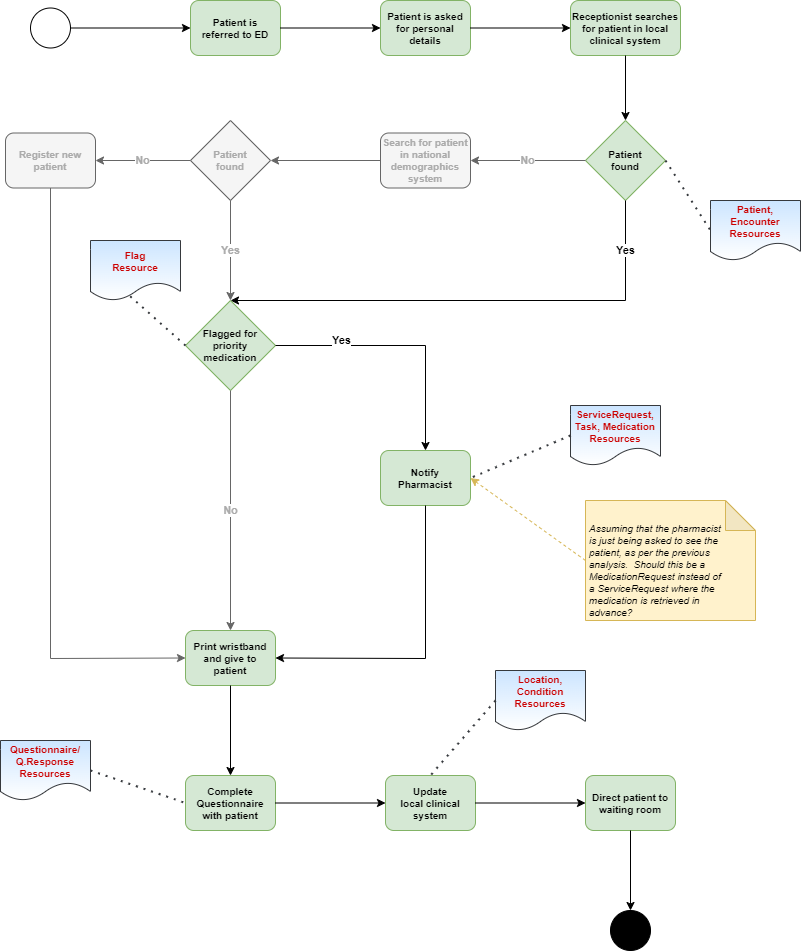

The diagram above was exported from draw.io. Its source (the exported page's mxGraphModel, read from the mxfile embedded in the PNG):
<mxGraphModel dx="1050" dy="653" grid="1" gridSize="10" guides="1" tooltips="1" connect="1" arrows="1" fold="1" page="1" pageScale="1" pageWidth="827" pageHeight="1169" math="0" shadow="0">
  <root>
    <mxCell id="0" />
    <mxCell id="1" parent="0" />
    <mxCell id="viTqbb6OryiWuknNKs07-1" value="" style="ellipse;whiteSpace=wrap;html=1;aspect=fixed;" parent="1" vertex="1">
      <mxGeometry x="90" y="187.5" width="40" height="40" as="geometry" />
    </mxCell>
    <mxCell id="viTqbb6OryiWuknNKs07-2" value="" style="endArrow=classic;html=1;rounded=0;exitX=1;exitY=0.5;exitDx=0;exitDy=0;" parent="1" source="viTqbb6OryiWuknNKs07-1" target="viTqbb6OryiWuknNKs07-3" edge="1">
      <mxGeometry width="50" height="50" relative="1" as="geometry">
        <mxPoint x="400" y="370" as="sourcePoint" />
        <mxPoint x="240" y="210" as="targetPoint" />
      </mxGeometry>
    </mxCell>
    <mxCell id="viTqbb6OryiWuknNKs07-3" value="Patient is&lt;div style=&quot;font-size: 10px;&quot;&gt;referred to ED&lt;/div&gt;" style="rounded=1;whiteSpace=wrap;html=1;fontStyle=1;fontSize=10;fillColor=#d5e8d4;strokeColor=#82b366;" parent="1" vertex="1">
      <mxGeometry x="250" y="180" width="90" height="55" as="geometry" />
    </mxCell>
    <mxCell id="viTqbb6OryiWuknNKs07-4" value="Patient is asked&lt;div&gt;for personal&lt;/div&gt;&lt;div&gt;details&lt;/div&gt;" style="rounded=1;whiteSpace=wrap;html=1;fontStyle=1;fontSize=10;fillColor=#d5e8d4;strokeColor=#82b366;" parent="1" vertex="1">
      <mxGeometry x="440" y="180" width="90" height="55" as="geometry" />
    </mxCell>
    <mxCell id="viTqbb6OryiWuknNKs07-5" value="Receptionist searches for patient in local clinical system" style="rounded=1;whiteSpace=wrap;html=1;fontStyle=1;fontSize=10;fillColor=#d5e8d4;strokeColor=#82b366;" parent="1" vertex="1">
      <mxGeometry x="630" y="180" width="110" height="55" as="geometry" />
    </mxCell>
    <mxCell id="viTqbb6OryiWuknNKs07-6" value="Patient&lt;div style=&quot;font-size: 10px;&quot;&gt;found&lt;/div&gt;" style="rhombus;whiteSpace=wrap;html=1;fontStyle=1;fontSize=10;fillColor=#d5e8d4;strokeColor=#82b366;" parent="1" vertex="1">
      <mxGeometry x="645" y="300" width="80" height="80" as="geometry" />
    </mxCell>
    <mxCell id="viTqbb6OryiWuknNKs07-7" value="Search for patient in national demographics system" style="rounded=1;whiteSpace=wrap;html=1;fontStyle=1;fontSize=10;fillColor=#f5f5f5;fontColor=#ABABAB;strokeColor=#666666;" parent="1" vertex="1">
      <mxGeometry x="440" y="312.5" width="90" height="55" as="geometry" />
    </mxCell>
    <mxCell id="viTqbb6OryiWuknNKs07-8" value="Patient&lt;div style=&quot;font-size: 10px;&quot;&gt;found&lt;/div&gt;" style="rhombus;whiteSpace=wrap;html=1;fontStyle=1;fontSize=10;fillColor=#f5f5f5;fontColor=#ABABAB;strokeColor=#666666;" parent="1" vertex="1">
      <mxGeometry x="250" y="300" width="80" height="80" as="geometry" />
    </mxCell>
    <mxCell id="viTqbb6OryiWuknNKs07-9" value="Print wristband and give to patient" style="rounded=1;whiteSpace=wrap;html=1;fontStyle=1;fontSize=10;fillColor=#d5e8d4;strokeColor=#82b366;" parent="1" vertex="1">
      <mxGeometry x="245" y="810" width="90" height="55" as="geometry" />
    </mxCell>
    <mxCell id="viTqbb6OryiWuknNKs07-10" value="Register new patient" style="rounded=1;whiteSpace=wrap;html=1;fontStyle=1;fontSize=10;fillColor=#f5f5f5;fontColor=#ABABAB;strokeColor=#666666;" parent="1" vertex="1">
      <mxGeometry x="65" y="312.5" width="90" height="55" as="geometry" />
    </mxCell>
    <mxCell id="viTqbb6OryiWuknNKs07-11" value="" style="endArrow=classic;html=1;rounded=0;exitX=1;exitY=0.5;exitDx=0;exitDy=0;entryX=0;entryY=0.5;entryDx=0;entryDy=0;" parent="1" source="viTqbb6OryiWuknNKs07-3" target="viTqbb6OryiWuknNKs07-4" edge="1">
      <mxGeometry width="50" height="50" relative="1" as="geometry">
        <mxPoint x="400" y="430" as="sourcePoint" />
        <mxPoint x="450" y="380" as="targetPoint" />
      </mxGeometry>
    </mxCell>
    <mxCell id="viTqbb6OryiWuknNKs07-12" value="" style="endArrow=classic;html=1;rounded=0;entryX=0;entryY=0.5;entryDx=0;entryDy=0;exitX=1;exitY=0.5;exitDx=0;exitDy=0;" parent="1" source="viTqbb6OryiWuknNKs07-4" target="viTqbb6OryiWuknNKs07-5" edge="1">
      <mxGeometry width="50" height="50" relative="1" as="geometry">
        <mxPoint x="400" y="430" as="sourcePoint" />
        <mxPoint x="450" y="380" as="targetPoint" />
      </mxGeometry>
    </mxCell>
    <mxCell id="viTqbb6OryiWuknNKs07-13" value="" style="endArrow=classic;html=1;rounded=0;exitX=0.5;exitY=1;exitDx=0;exitDy=0;entryX=0.5;entryY=0;entryDx=0;entryDy=0;" parent="1" source="viTqbb6OryiWuknNKs07-5" target="viTqbb6OryiWuknNKs07-6" edge="1">
      <mxGeometry width="50" height="50" relative="1" as="geometry">
        <mxPoint x="400" y="430" as="sourcePoint" />
        <mxPoint x="450" y="380" as="targetPoint" />
      </mxGeometry>
    </mxCell>
    <mxCell id="viTqbb6OryiWuknNKs07-14" value="No" style="endArrow=classic;html=1;rounded=0;exitX=0;exitY=0.5;exitDx=0;exitDy=0;entryX=1;entryY=0.5;entryDx=0;entryDy=0;fontStyle=1;fillColor=#f5f5f5;strokeColor=#666666;fontColor=#ABABAB;" parent="1" source="viTqbb6OryiWuknNKs07-6" target="viTqbb6OryiWuknNKs07-7" edge="1">
      <mxGeometry width="50" height="50" relative="1" as="geometry">
        <mxPoint x="400" y="430" as="sourcePoint" />
        <mxPoint x="450" y="380" as="targetPoint" />
      </mxGeometry>
    </mxCell>
    <mxCell id="viTqbb6OryiWuknNKs07-15" value="" style="endArrow=classic;html=1;rounded=0;entryX=1;entryY=0.5;entryDx=0;entryDy=0;exitX=0;exitY=0.5;exitDx=0;exitDy=0;fillColor=#f5f5f5;strokeColor=#666666;fontColor=#ABABAB;" parent="1" source="viTqbb6OryiWuknNKs07-7" target="viTqbb6OryiWuknNKs07-8" edge="1">
      <mxGeometry width="50" height="50" relative="1" as="geometry">
        <mxPoint x="400" y="430" as="sourcePoint" />
        <mxPoint x="450" y="380" as="targetPoint" />
      </mxGeometry>
    </mxCell>
    <mxCell id="viTqbb6OryiWuknNKs07-16" value="No" style="endArrow=classic;html=1;rounded=0;entryX=1;entryY=0.5;entryDx=0;entryDy=0;exitX=0;exitY=0.5;exitDx=0;exitDy=0;fontStyle=1;fillColor=#f5f5f5;strokeColor=#666666;fontColor=#ABABAB;" parent="1" source="viTqbb6OryiWuknNKs07-8" target="viTqbb6OryiWuknNKs07-10" edge="1">
      <mxGeometry width="50" height="50" relative="1" as="geometry">
        <mxPoint x="400" y="430" as="sourcePoint" />
        <mxPoint x="450" y="380" as="targetPoint" />
      </mxGeometry>
    </mxCell>
    <mxCell id="viTqbb6OryiWuknNKs07-17" value="" style="endArrow=classic;html=1;rounded=0;exitX=0.5;exitY=1;exitDx=0;exitDy=0;entryX=0;entryY=0.5;entryDx=0;entryDy=0;fillColor=#f5f5f5;strokeColor=#666666;fontColor=#ABABAB;" parent="1" source="viTqbb6OryiWuknNKs07-10" target="viTqbb6OryiWuknNKs07-9" edge="1">
      <mxGeometry width="50" height="50" relative="1" as="geometry">
        <mxPoint x="400" y="430" as="sourcePoint" />
        <mxPoint x="450" y="380" as="targetPoint" />
        <Array as="points">
          <mxPoint x="110" y="838" />
        </Array>
      </mxGeometry>
    </mxCell>
    <mxCell id="viTqbb6OryiWuknNKs07-18" value="Yes" style="endArrow=classic;html=1;rounded=0;exitX=0.5;exitY=1;exitDx=0;exitDy=0;entryX=0.5;entryY=0;entryDx=0;entryDy=0;fontStyle=1" parent="1" source="viTqbb6OryiWuknNKs07-6" target="viTqbb6OryiWuknNKs07-26" edge="1">
      <mxGeometry x="-0.798" width="50" height="50" relative="1" as="geometry">
        <mxPoint x="400" y="430" as="sourcePoint" />
        <mxPoint x="450" y="380" as="targetPoint" />
        <Array as="points">
          <mxPoint x="685" y="480" />
        </Array>
        <mxPoint as="offset" />
      </mxGeometry>
    </mxCell>
    <mxCell id="viTqbb6OryiWuknNKs07-19" value="Complete Questionnaire with patient" style="rounded=1;whiteSpace=wrap;html=1;fontStyle=1;fontSize=10;fillColor=#d5e8d4;strokeColor=#82b366;" parent="1" vertex="1">
      <mxGeometry x="245" y="955" width="90" height="55" as="geometry" />
    </mxCell>
    <mxCell id="viTqbb6OryiWuknNKs07-20" value="Update&lt;div&gt;local clinical system&lt;/div&gt;" style="rounded=1;whiteSpace=wrap;html=1;fontStyle=1;fontSize=10;fillColor=#d5e8d4;strokeColor=#82b366;" parent="1" vertex="1">
      <mxGeometry x="445" y="955" width="90" height="55" as="geometry" />
    </mxCell>
    <mxCell id="viTqbb6OryiWuknNKs07-22" value="" style="endArrow=classic;html=1;rounded=0;exitX=0.5;exitY=1;exitDx=0;exitDy=0;entryX=0.5;entryY=0;entryDx=0;entryDy=0;" parent="1" source="viTqbb6OryiWuknNKs07-9" target="viTqbb6OryiWuknNKs07-19" edge="1">
      <mxGeometry width="50" height="50" relative="1" as="geometry">
        <mxPoint x="405" y="880" as="sourcePoint" />
        <mxPoint x="455" y="830" as="targetPoint" />
      </mxGeometry>
    </mxCell>
    <mxCell id="viTqbb6OryiWuknNKs07-23" value="" style="endArrow=classic;html=1;rounded=0;exitX=1;exitY=0.5;exitDx=0;exitDy=0;entryX=0;entryY=0.5;entryDx=0;entryDy=0;" parent="1" source="viTqbb6OryiWuknNKs07-19" target="viTqbb6OryiWuknNKs07-20" edge="1">
      <mxGeometry width="50" height="50" relative="1" as="geometry">
        <mxPoint x="300" y="880" as="sourcePoint" />
        <mxPoint x="350" y="830" as="targetPoint" />
      </mxGeometry>
    </mxCell>
    <mxCell id="viTqbb6OryiWuknNKs07-25" value="Yes" style="endArrow=classic;html=1;rounded=0;exitX=0.5;exitY=1;exitDx=0;exitDy=0;fontStyle=1;fillColor=#f5f5f5;strokeColor=#666666;fontColor=#ABABAB;" parent="1" source="viTqbb6OryiWuknNKs07-8" edge="1">
      <mxGeometry width="50" height="50" relative="1" as="geometry">
        <mxPoint x="400" y="520" as="sourcePoint" />
        <mxPoint x="290" y="480" as="targetPoint" />
      </mxGeometry>
    </mxCell>
    <mxCell id="viTqbb6OryiWuknNKs07-26" value="Flagged for priority medication" style="rhombus;whiteSpace=wrap;html=1;fontStyle=1;fontSize=10;fillColor=#d5e8d4;strokeColor=#82b366;" parent="1" vertex="1">
      <mxGeometry x="245" y="480" width="90" height="90" as="geometry" />
    </mxCell>
    <mxCell id="viTqbb6OryiWuknNKs07-27" value="Notify&lt;div&gt;Pharmacist&lt;/div&gt;" style="rounded=1;whiteSpace=wrap;html=1;fontStyle=1;fontSize=10;fillColor=#d5e8d4;strokeColor=#82b366;" parent="1" vertex="1">
      <mxGeometry x="440" y="630" width="90" height="55" as="geometry" />
    </mxCell>
    <mxCell id="viTqbb6OryiWuknNKs07-28" value="Yes" style="endArrow=classic;html=1;rounded=0;exitX=1;exitY=0.5;exitDx=0;exitDy=0;entryX=0.5;entryY=0;entryDx=0;entryDy=0;fontStyle=1" parent="1" source="viTqbb6OryiWuknNKs07-26" target="viTqbb6OryiWuknNKs07-27" edge="1">
      <mxGeometry x="-0.4802" y="5" width="50" height="50" relative="1" as="geometry">
        <mxPoint x="400" y="600" as="sourcePoint" />
        <mxPoint x="450" y="550" as="targetPoint" />
        <Array as="points">
          <mxPoint x="485" y="525" />
        </Array>
        <mxPoint as="offset" />
      </mxGeometry>
    </mxCell>
    <mxCell id="viTqbb6OryiWuknNKs07-29" value="No" style="endArrow=classic;html=1;rounded=0;exitX=0.5;exitY=1;exitDx=0;exitDy=0;entryX=0.5;entryY=0;entryDx=0;entryDy=0;fontStyle=1;fillColor=#f5f5f5;strokeColor=#666666;fontColor=#ABABAB;" parent="1" source="viTqbb6OryiWuknNKs07-26" target="viTqbb6OryiWuknNKs07-9" edge="1">
      <mxGeometry width="50" height="50" relative="1" as="geometry">
        <mxPoint x="400" y="600" as="sourcePoint" />
        <mxPoint x="450" y="550" as="targetPoint" />
      </mxGeometry>
    </mxCell>
    <mxCell id="viTqbb6OryiWuknNKs07-30" value="" style="endArrow=classic;html=1;rounded=0;exitX=0.5;exitY=1;exitDx=0;exitDy=0;entryX=1;entryY=0.5;entryDx=0;entryDy=0;" parent="1" source="viTqbb6OryiWuknNKs07-27" target="viTqbb6OryiWuknNKs07-9" edge="1">
      <mxGeometry width="50" height="50" relative="1" as="geometry">
        <mxPoint x="400" y="660" as="sourcePoint" />
        <mxPoint x="340" y="840" as="targetPoint" />
        <Array as="points">
          <mxPoint x="485" y="838" />
        </Array>
      </mxGeometry>
    </mxCell>
    <mxCell id="viTqbb6OryiWuknNKs07-31" value="Assuming that the pharmacist is just being asked to see the patient, as per the previous analysis.&amp;nbsp; Should this be a MedicationRequest instead of a ServiceRequest where the medication is retrieved in advance?" style="shape=note;whiteSpace=wrap;html=1;backgroundOutline=1;darkOpacity=0.05;fontSize=10;spacing=2;spacingLeft=2;spacingRight=32;spacingBottom=-20;fillColor=#fff2cc;strokeColor=#d6b656;fontStyle=2;align=left;" parent="1" vertex="1">
      <mxGeometry x="645" y="680" width="170" height="120" as="geometry" />
    </mxCell>
    <mxCell id="viTqbb6OryiWuknNKs07-32" value="" style="endArrow=classic;html=1;rounded=0;exitX=0;exitY=0.5;exitDx=0;exitDy=0;exitPerimeter=0;dashed=1;fillColor=#fff2cc;strokeColor=#d6b656;entryX=1;entryY=0.5;entryDx=0;entryDy=0;" parent="1" source="viTqbb6OryiWuknNKs07-31" edge="1" target="viTqbb6OryiWuknNKs07-27">
      <mxGeometry width="50" height="50" relative="1" as="geometry">
        <mxPoint x="400" y="920" as="sourcePoint" />
        <mxPoint x="390" y="980" as="targetPoint" />
      </mxGeometry>
    </mxCell>
    <mxCell id="gjn9mXPpXtBmVEpgElR2-1" value="Patient, Encounter&lt;div style=&quot;font-size: 10px;&quot;&gt;Resources&lt;/div&gt;" style="shape=document;whiteSpace=wrap;html=1;boundedLbl=1;fillColor=#cce5ff;strokeColor=#36393d;gradientColor=#FFFFFF;fontSize=10;fontStyle=1;fontColor=#CC0000;" parent="1" vertex="1">
      <mxGeometry x="770" y="380" width="90" height="60" as="geometry" />
    </mxCell>
    <mxCell id="CNPFf0JyGro-sAKekOmT-1" value="" style="endArrow=none;dashed=1;html=1;dashPattern=1 3;strokeWidth=2;rounded=0;exitX=1;exitY=0.5;exitDx=0;exitDy=0;fillColor=#cce5ff;strokeColor=#36393d;entryX=0;entryY=0.5;entryDx=0;entryDy=0;" parent="1" source="viTqbb6OryiWuknNKs07-6" target="gjn9mXPpXtBmVEpgElR2-1" edge="1">
      <mxGeometry width="50" height="50" relative="1" as="geometry">
        <mxPoint x="715" y="330" as="sourcePoint" />
        <mxPoint x="750" y="460" as="targetPoint" />
      </mxGeometry>
    </mxCell>
    <mxCell id="HljVCh8Yc1FsXQ4QQsYB-1" value="Location, Condition&lt;div&gt;Resources&lt;/div&gt;" style="shape=document;whiteSpace=wrap;html=1;boundedLbl=1;fillColor=#cce5ff;strokeColor=#36393d;gradientColor=#FFFFFF;fontSize=10;fontStyle=1;fontColor=#CC0000;" parent="1" vertex="1">
      <mxGeometry x="555" y="850" width="90" height="60" as="geometry" />
    </mxCell>
    <mxCell id="21MoZCEHGWePBnul1O5a-1" value="" style="endArrow=none;dashed=1;html=1;dashPattern=1 3;strokeWidth=2;rounded=0;entryX=0.5;entryY=0;entryDx=0;entryDy=0;fillColor=#cce5ff;strokeColor=#36393d;exitX=0;exitY=0.5;exitDx=0;exitDy=0;" parent="1" source="HljVCh8Yc1FsXQ4QQsYB-1" target="viTqbb6OryiWuknNKs07-20" edge="1">
      <mxGeometry width="50" height="50" relative="1" as="geometry">
        <mxPoint x="530" y="870" as="sourcePoint" />
        <mxPoint x="480" y="945" as="targetPoint" />
      </mxGeometry>
    </mxCell>
    <mxCell id="ViaXi68p03ZcznTBHNH8-1" value="Questionnaire/ Q.Response&lt;div style=&quot;font-size: 10px;&quot;&gt;Resources&lt;/div&gt;" style="shape=document;whiteSpace=wrap;html=1;boundedLbl=1;fillColor=#cce5ff;strokeColor=#36393d;gradientColor=#FFFFFF;fontSize=10;fontColor=#CC0000;fontStyle=1" parent="1" vertex="1">
      <mxGeometry x="60" y="920" width="90" height="60" as="geometry" />
    </mxCell>
    <mxCell id="gmbdomXg8cQV3WvW7olE-1" value="" style="endArrow=none;dashed=1;html=1;dashPattern=1 3;strokeWidth=2;rounded=0;entryX=0;entryY=0.5;entryDx=0;entryDy=0;fillColor=#cce5ff;strokeColor=#36393d;exitX=1;exitY=0.5;exitDx=0;exitDy=0;" parent="1" source="ViaXi68p03ZcznTBHNH8-1" target="viTqbb6OryiWuknNKs07-19" edge="1">
      <mxGeometry width="50" height="50" relative="1" as="geometry">
        <mxPoint x="160" y="970" as="sourcePoint" />
        <mxPoint x="235" y="973" as="targetPoint" />
      </mxGeometry>
    </mxCell>
    <mxCell id="oTdSXSYxlKp9Pn3wMhlk-1" value="ServiceRequest, Task, Medication&lt;div&gt;Resources&lt;/div&gt;" style="shape=document;whiteSpace=wrap;html=1;boundedLbl=1;fillColor=#cce5ff;strokeColor=#36393d;gradientColor=#FFFFFF;fontSize=10;fontStyle=1;fontColor=#CC0000;" parent="1" vertex="1">
      <mxGeometry x="630" y="585" width="90" height="60" as="geometry" />
    </mxCell>
    <mxCell id="oTdSXSYxlKp9Pn3wMhlk-2" value="" style="endArrow=none;dashed=1;html=1;dashPattern=1 3;strokeWidth=2;rounded=0;entryX=1;entryY=0.5;entryDx=0;entryDy=0;fillColor=#cce5ff;strokeColor=#36393d;exitX=0;exitY=0.5;exitDx=0;exitDy=0;" parent="1" source="oTdSXSYxlKp9Pn3wMhlk-1" target="viTqbb6OryiWuknNKs07-27" edge="1">
      <mxGeometry width="50" height="50" relative="1" as="geometry">
        <mxPoint x="570" y="870" as="sourcePoint" />
        <mxPoint x="500" y="965" as="targetPoint" />
      </mxGeometry>
    </mxCell>
    <mxCell id="oTdSXSYxlKp9Pn3wMhlk-3" value="Flag&lt;div&gt;Resource&lt;/div&gt;" style="shape=document;whiteSpace=wrap;html=1;boundedLbl=1;fillColor=#cce5ff;strokeColor=#36393d;gradientColor=#FFFFFF;fontSize=10;fontStyle=1;fontColor=#CC0000;" parent="1" vertex="1">
      <mxGeometry x="150" y="420" width="90" height="60" as="geometry" />
    </mxCell>
    <mxCell id="oTdSXSYxlKp9Pn3wMhlk-4" value="" style="endArrow=none;dashed=1;html=1;dashPattern=1 3;strokeWidth=2;rounded=0;entryX=0.436;entryY=0.923;entryDx=0;entryDy=0;fillColor=#cce5ff;strokeColor=#36393d;exitX=0;exitY=0.5;exitDx=0;exitDy=0;entryPerimeter=0;" parent="1" source="viTqbb6OryiWuknNKs07-26" target="oTdSXSYxlKp9Pn3wMhlk-3" edge="1">
      <mxGeometry width="50" height="50" relative="1" as="geometry">
        <mxPoint x="640" y="625" as="sourcePoint" />
        <mxPoint x="540" y="668" as="targetPoint" />
      </mxGeometry>
    </mxCell>
    <mxCell id="L46G4zNe_Y-LqImBCtK4-1" value="" style="ellipse;whiteSpace=wrap;html=1;aspect=fixed;labelBackgroundColor=#000000;fillColor=#000000;" vertex="1" parent="1">
      <mxGeometry x="670" y="1090" width="40" height="40" as="geometry" />
    </mxCell>
    <mxCell id="L46G4zNe_Y-LqImBCtK4-2" value="" style="endArrow=classic;html=1;rounded=0;entryX=0;entryY=0.5;entryDx=0;entryDy=0;exitX=1;exitY=0.5;exitDx=0;exitDy=0;" edge="1" parent="1" target="L46G4zNe_Y-LqImBCtK4-3" source="viTqbb6OryiWuknNKs07-20">
      <mxGeometry width="50" height="50" relative="1" as="geometry">
        <mxPoint x="535" y="983" as="sourcePoint" />
        <mxPoint x="350" y="830" as="targetPoint" />
      </mxGeometry>
    </mxCell>
    <mxCell id="L46G4zNe_Y-LqImBCtK4-3" value="Direct patient to waiting room" style="rounded=1;whiteSpace=wrap;html=1;fontStyle=1;fontSize=10;fillColor=#d5e8d4;strokeColor=#82b366;" vertex="1" parent="1">
      <mxGeometry x="645" y="955" width="90" height="55" as="geometry" />
    </mxCell>
    <mxCell id="L46G4zNe_Y-LqImBCtK4-4" value="" style="endArrow=classic;html=1;rounded=0;entryX=0.5;entryY=0;entryDx=0;entryDy=0;" edge="1" parent="1" source="L46G4zNe_Y-LqImBCtK4-3" target="L46G4zNe_Y-LqImBCtK4-1">
      <mxGeometry width="50" height="50" relative="1" as="geometry">
        <mxPoint x="410" y="920" as="sourcePoint" />
        <mxPoint x="460" y="870" as="targetPoint" />
      </mxGeometry>
    </mxCell>
  </root>
</mxGraphModel>